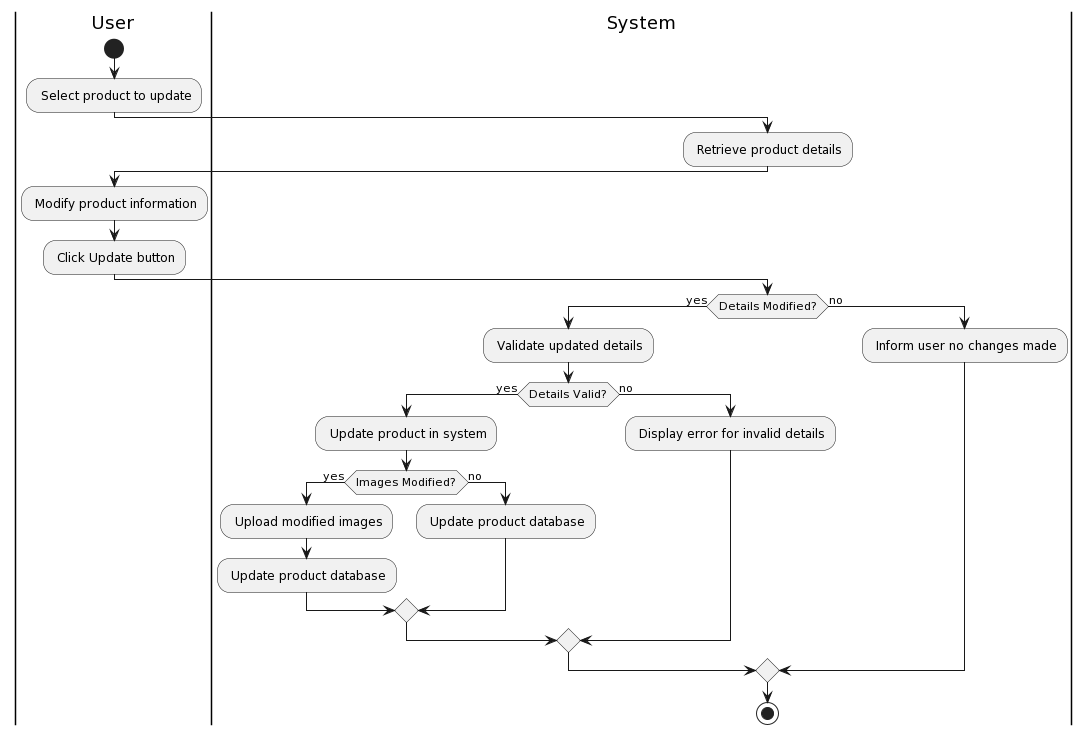

The diagram above was rendered by PlantUML. Its source (embedded in the PNG):
@startuml
|User|
start
: Select product to update;
|System|
: Retrieve product details;
|User|
: Modify product information;
: Click Update button;
|System|
if (Details Modified?) then (yes)
  : Validate updated details;
  if (Details Valid?) then (yes)
    : Update product in system;
    if (Images Modified?) then (yes)
      : Upload modified images;
      : Update product database;
    else (no)
      : Update product database;
    endif
  else (no)
    : Display error for invalid details;
  endif
else (no)
  : Inform user no changes made;
endif
stop
@enduml